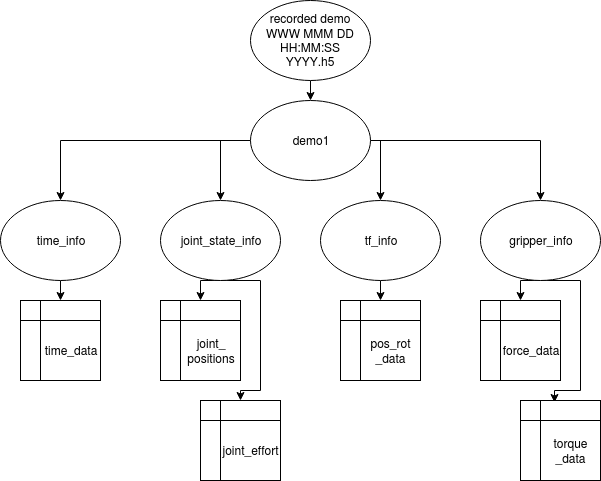

The diagram above was exported from draw.io. Its source (the exported page's mxGraphModel, read from the mxfile embedded in the PNG):
<mxGraphModel dx="1345" dy="756" grid="1" gridSize="10" guides="1" tooltips="1" connect="1" arrows="1" fold="1" page="1" pageScale="1" pageWidth="850" pageHeight="1100" math="0" shadow="0">
  <root>
    <mxCell id="0" />
    <mxCell id="1" parent="0" />
    <mxCell id="U9KjjoshM6yAw_JmJ1zJ-14" style="edgeStyle=orthogonalEdgeStyle;rounded=0;orthogonalLoop=1;jettySize=auto;html=1;exitX=0.5;exitY=1;exitDx=0;exitDy=0;entryX=0.5;entryY=0;entryDx=0;entryDy=0;" parent="1" source="U9KjjoshM6yAw_JmJ1zJ-1" target="U9KjjoshM6yAw_JmJ1zJ-2" edge="1">
      <mxGeometry relative="1" as="geometry" />
    </mxCell>
    <mxCell id="U9KjjoshM6yAw_JmJ1zJ-1" value="" style="ellipse;whiteSpace=wrap;html=1;" parent="1" vertex="1">
      <mxGeometry x="370" width="120" height="80" as="geometry" />
    </mxCell>
    <mxCell id="U9KjjoshM6yAw_JmJ1zJ-15" style="edgeStyle=orthogonalEdgeStyle;rounded=0;orthogonalLoop=1;jettySize=auto;html=1;exitX=0;exitY=0.5;exitDx=0;exitDy=0;entryX=0.5;entryY=0;entryDx=0;entryDy=0;" parent="1" source="U9KjjoshM6yAw_JmJ1zJ-2" target="U9KjjoshM6yAw_JmJ1zJ-6" edge="1">
      <mxGeometry relative="1" as="geometry" />
    </mxCell>
    <mxCell id="U9KjjoshM6yAw_JmJ1zJ-16" style="edgeStyle=orthogonalEdgeStyle;rounded=0;orthogonalLoop=1;jettySize=auto;html=1;exitX=0;exitY=0.5;exitDx=0;exitDy=0;entryX=0.5;entryY=0;entryDx=0;entryDy=0;" parent="1" source="U9KjjoshM6yAw_JmJ1zJ-2" target="U9KjjoshM6yAw_JmJ1zJ-3" edge="1">
      <mxGeometry relative="1" as="geometry" />
    </mxCell>
    <mxCell id="U9KjjoshM6yAw_JmJ1zJ-17" style="edgeStyle=orthogonalEdgeStyle;rounded=0;orthogonalLoop=1;jettySize=auto;html=1;exitX=1;exitY=0.5;exitDx=0;exitDy=0;entryX=0.5;entryY=0;entryDx=0;entryDy=0;" parent="1" source="U9KjjoshM6yAw_JmJ1zJ-2" target="U9KjjoshM6yAw_JmJ1zJ-5" edge="1">
      <mxGeometry relative="1" as="geometry" />
    </mxCell>
    <mxCell id="U9KjjoshM6yAw_JmJ1zJ-18" style="edgeStyle=orthogonalEdgeStyle;rounded=0;orthogonalLoop=1;jettySize=auto;html=1;exitX=1;exitY=0.5;exitDx=0;exitDy=0;entryX=0.5;entryY=0;entryDx=0;entryDy=0;" parent="1" source="U9KjjoshM6yAw_JmJ1zJ-2" target="U9KjjoshM6yAw_JmJ1zJ-4" edge="1">
      <mxGeometry relative="1" as="geometry">
        <Array as="points">
          <mxPoint x="500" y="140" />
        </Array>
      </mxGeometry>
    </mxCell>
    <mxCell id="U9KjjoshM6yAw_JmJ1zJ-2" value="" style="ellipse;whiteSpace=wrap;html=1;" parent="1" vertex="1">
      <mxGeometry x="370" y="100" width="120" height="80" as="geometry" />
    </mxCell>
    <mxCell id="U9KjjoshM6yAw_JmJ1zJ-20" style="edgeStyle=orthogonalEdgeStyle;rounded=0;orthogonalLoop=1;jettySize=auto;html=1;exitX=0.5;exitY=1;exitDx=0;exitDy=0;entryX=0.5;entryY=0;entryDx=0;entryDy=0;" parent="1" source="U9KjjoshM6yAw_JmJ1zJ-3" target="U9KjjoshM6yAw_JmJ1zJ-8" edge="1">
      <mxGeometry relative="1" as="geometry" />
    </mxCell>
    <mxCell id="U9KjjoshM6yAw_JmJ1zJ-21" style="edgeStyle=orthogonalEdgeStyle;rounded=0;orthogonalLoop=1;jettySize=auto;html=1;exitX=0.5;exitY=1;exitDx=0;exitDy=0;entryX=0.5;entryY=0;entryDx=0;entryDy=0;" parent="1" source="U9KjjoshM6yAw_JmJ1zJ-3" target="U9KjjoshM6yAw_JmJ1zJ-9" edge="1">
      <mxGeometry relative="1" as="geometry">
        <Array as="points">
          <mxPoint x="380" y="280" />
          <mxPoint x="380" y="390" />
          <mxPoint x="360" y="390" />
        </Array>
      </mxGeometry>
    </mxCell>
    <mxCell id="U9KjjoshM6yAw_JmJ1zJ-3" value="" style="ellipse;whiteSpace=wrap;html=1;" parent="1" vertex="1">
      <mxGeometry x="280" y="200" width="120" height="80" as="geometry" />
    </mxCell>
    <mxCell id="U9KjjoshM6yAw_JmJ1zJ-22" style="edgeStyle=orthogonalEdgeStyle;rounded=0;orthogonalLoop=1;jettySize=auto;html=1;exitX=0.5;exitY=1;exitDx=0;exitDy=0;entryX=0.5;entryY=0;entryDx=0;entryDy=0;" parent="1" source="U9KjjoshM6yAw_JmJ1zJ-4" target="U9KjjoshM6yAw_JmJ1zJ-10" edge="1">
      <mxGeometry relative="1" as="geometry" />
    </mxCell>
    <mxCell id="U9KjjoshM6yAw_JmJ1zJ-4" value="" style="ellipse;whiteSpace=wrap;html=1;" parent="1" vertex="1">
      <mxGeometry x="440" y="200" width="120" height="80" as="geometry" />
    </mxCell>
    <mxCell id="U9KjjoshM6yAw_JmJ1zJ-23" style="edgeStyle=orthogonalEdgeStyle;rounded=0;orthogonalLoop=1;jettySize=auto;html=1;exitX=0.5;exitY=1;exitDx=0;exitDy=0;entryX=0.5;entryY=0;entryDx=0;entryDy=0;" parent="1" source="U9KjjoshM6yAw_JmJ1zJ-5" target="U9KjjoshM6yAw_JmJ1zJ-11" edge="1">
      <mxGeometry relative="1" as="geometry" />
    </mxCell>
    <mxCell id="U9KjjoshM6yAw_JmJ1zJ-24" style="edgeStyle=orthogonalEdgeStyle;rounded=0;orthogonalLoop=1;jettySize=auto;html=1;exitX=0.5;exitY=1;exitDx=0;exitDy=0;entryX=0.425;entryY=0.025;entryDx=0;entryDy=0;entryPerimeter=0;" parent="1" source="U9KjjoshM6yAw_JmJ1zJ-5" target="U9KjjoshM6yAw_JmJ1zJ-12" edge="1">
      <mxGeometry relative="1" as="geometry">
        <Array as="points">
          <mxPoint x="700" y="280" />
          <mxPoint x="700" y="390" />
          <mxPoint x="674" y="390" />
        </Array>
      </mxGeometry>
    </mxCell>
    <mxCell id="U9KjjoshM6yAw_JmJ1zJ-5" value="" style="ellipse;whiteSpace=wrap;html=1;" parent="1" vertex="1">
      <mxGeometry x="600" y="200" width="120" height="80" as="geometry" />
    </mxCell>
    <mxCell id="U9KjjoshM6yAw_JmJ1zJ-19" style="edgeStyle=orthogonalEdgeStyle;rounded=0;orthogonalLoop=1;jettySize=auto;html=1;exitX=0.5;exitY=1;exitDx=0;exitDy=0;entryX=0.5;entryY=0;entryDx=0;entryDy=0;" parent="1" source="U9KjjoshM6yAw_JmJ1zJ-6" target="U9KjjoshM6yAw_JmJ1zJ-7" edge="1">
      <mxGeometry relative="1" as="geometry" />
    </mxCell>
    <mxCell id="U9KjjoshM6yAw_JmJ1zJ-6" value="" style="ellipse;whiteSpace=wrap;html=1;" parent="1" vertex="1">
      <mxGeometry x="120" y="200" width="120" height="80" as="geometry" />
    </mxCell>
    <mxCell id="U9KjjoshM6yAw_JmJ1zJ-7" value="" style="shape=internalStorage;whiteSpace=wrap;html=1;backgroundOutline=1;" parent="1" vertex="1">
      <mxGeometry x="140" y="300" width="80" height="80" as="geometry" />
    </mxCell>
    <mxCell id="U9KjjoshM6yAw_JmJ1zJ-8" value="" style="shape=internalStorage;whiteSpace=wrap;html=1;backgroundOutline=1;" parent="1" vertex="1">
      <mxGeometry x="280" y="300" width="80" height="80" as="geometry" />
    </mxCell>
    <mxCell id="U9KjjoshM6yAw_JmJ1zJ-9" value="" style="shape=internalStorage;whiteSpace=wrap;html=1;backgroundOutline=1;" parent="1" vertex="1">
      <mxGeometry x="320" y="400" width="80" height="80" as="geometry" />
    </mxCell>
    <mxCell id="U9KjjoshM6yAw_JmJ1zJ-10" value="" style="shape=internalStorage;whiteSpace=wrap;html=1;backgroundOutline=1;" parent="1" vertex="1">
      <mxGeometry x="460" y="300" width="80" height="80" as="geometry" />
    </mxCell>
    <mxCell id="U9KjjoshM6yAw_JmJ1zJ-11" value="" style="shape=internalStorage;whiteSpace=wrap;html=1;backgroundOutline=1;" parent="1" vertex="1">
      <mxGeometry x="600" y="300" width="80" height="80" as="geometry" />
    </mxCell>
    <mxCell id="U9KjjoshM6yAw_JmJ1zJ-12" value="" style="shape=internalStorage;whiteSpace=wrap;html=1;backgroundOutline=1;" parent="1" vertex="1">
      <mxGeometry x="640" y="400" width="80" height="80" as="geometry" />
    </mxCell>
    <mxCell id="U9KjjoshM6yAw_JmJ1zJ-13" value="recorded demo WWW MMM DD HH:MM:SS YYYY.h5" style="text;html=1;strokeColor=none;fillColor=none;align=center;verticalAlign=middle;whiteSpace=wrap;rounded=0;" parent="1" vertex="1">
      <mxGeometry x="375" y="15" width="110" height="50" as="geometry" />
    </mxCell>
    <mxCell id="U9KjjoshM6yAw_JmJ1zJ-25" value="demo1" style="text;html=1;strokeColor=none;fillColor=none;align=center;verticalAlign=middle;whiteSpace=wrap;rounded=0;" parent="1" vertex="1">
      <mxGeometry x="410" y="130" width="40" height="20" as="geometry" />
    </mxCell>
    <mxCell id="U9KjjoshM6yAw_JmJ1zJ-26" value="time_info" style="text;html=1;strokeColor=none;fillColor=none;align=center;verticalAlign=middle;whiteSpace=wrap;rounded=0;" parent="1" vertex="1">
      <mxGeometry x="160" y="230" width="40" height="20" as="geometry" />
    </mxCell>
    <mxCell id="U9KjjoshM6yAw_JmJ1zJ-27" value="time_data" style="text;html=1;strokeColor=none;fillColor=none;align=center;verticalAlign=middle;whiteSpace=wrap;rounded=0;" parent="1" vertex="1">
      <mxGeometry x="170" y="340" width="40" height="20" as="geometry" />
    </mxCell>
    <mxCell id="U9KjjoshM6yAw_JmJ1zJ-28" value="joint_state_info" style="text;html=1;strokeColor=none;fillColor=none;align=center;verticalAlign=middle;whiteSpace=wrap;rounded=0;" parent="1" vertex="1">
      <mxGeometry x="320" y="230" width="40" height="20" as="geometry" />
    </mxCell>
    <mxCell id="U9KjjoshM6yAw_JmJ1zJ-29" value="joint_&lt;br&gt;positions" style="text;html=1;strokeColor=none;fillColor=none;align=center;verticalAlign=middle;whiteSpace=wrap;rounded=0;" parent="1" vertex="1">
      <mxGeometry x="310" y="340" width="40" height="20" as="geometry" />
    </mxCell>
    <mxCell id="U9KjjoshM6yAw_JmJ1zJ-30" value="joint_effort" style="text;html=1;strokeColor=none;fillColor=none;align=center;verticalAlign=middle;whiteSpace=wrap;rounded=0;" parent="1" vertex="1">
      <mxGeometry x="350" y="440" width="40" height="20" as="geometry" />
    </mxCell>
    <mxCell id="U9KjjoshM6yAw_JmJ1zJ-31" value="tf_info" style="text;html=1;strokeColor=none;fillColor=none;align=center;verticalAlign=middle;whiteSpace=wrap;rounded=0;" parent="1" vertex="1">
      <mxGeometry x="480" y="230" width="40" height="20" as="geometry" />
    </mxCell>
    <mxCell id="U9KjjoshM6yAw_JmJ1zJ-32" value="pos_rot&lt;br&gt;_data" style="text;html=1;strokeColor=none;fillColor=none;align=center;verticalAlign=middle;whiteSpace=wrap;rounded=0;" parent="1" vertex="1">
      <mxGeometry x="490" y="340" width="40" height="20" as="geometry" />
    </mxCell>
    <mxCell id="U9KjjoshM6yAw_JmJ1zJ-34" value="gripper_info" style="text;html=1;strokeColor=none;fillColor=none;align=center;verticalAlign=middle;whiteSpace=wrap;rounded=0;" parent="1" vertex="1">
      <mxGeometry x="640" y="230" width="40" height="20" as="geometry" />
    </mxCell>
    <mxCell id="U9KjjoshM6yAw_JmJ1zJ-35" value="force_data" style="text;html=1;strokeColor=none;fillColor=none;align=center;verticalAlign=middle;whiteSpace=wrap;rounded=0;" parent="1" vertex="1">
      <mxGeometry x="630" y="340" width="40" height="20" as="geometry" />
    </mxCell>
    <mxCell id="U9KjjoshM6yAw_JmJ1zJ-36" value="torque&lt;br&gt;_data" style="text;html=1;strokeColor=none;fillColor=none;align=center;verticalAlign=middle;whiteSpace=wrap;rounded=0;" parent="1" vertex="1">
      <mxGeometry x="670" y="440" width="40" height="20" as="geometry" />
    </mxCell>
  </root>
</mxGraphModel>